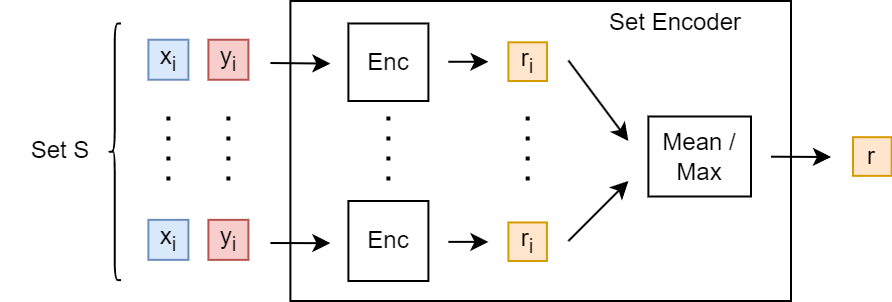

The diagram above was exported from draw.io. Its source (the exported page's mxGraphModel, read from the mxfile embedded in the PNG):
<mxGraphModel dx="541" dy="371" grid="1" gridSize="10" guides="1" tooltips="1" connect="1" arrows="1" fold="1" page="1" pageScale="1" pageWidth="1100" pageHeight="850" math="0" shadow="0">
  <root>
    <mxCell id="0" />
    <mxCell id="1" parent="0" />
    <mxCell id="79" value="" style="rounded=0;whiteSpace=wrap;html=1;" parent="1" vertex="1">
      <mxGeometry x="249.7" y="50" width="250.3" height="150" as="geometry" />
    </mxCell>
    <mxCell id="80" value="&lt;font color=&quot;#000000&quot;&gt;x&lt;sub&gt;i&lt;/sub&gt;&lt;/font&gt;" style="whiteSpace=wrap;html=1;aspect=fixed;fillColor=#dae8fc;strokeColor=#6c8ebf;" parent="1" vertex="1">
      <mxGeometry x="178.7" y="69.37" width="20" height="20" as="geometry" />
    </mxCell>
    <mxCell id="81" value="&lt;font color=&quot;#000000&quot;&gt;y&lt;sub&gt;i&lt;/sub&gt;&lt;/font&gt;" style="whiteSpace=wrap;html=1;aspect=fixed;fillColor=#f8cecc;strokeColor=#b85450;" parent="1" vertex="1">
      <mxGeometry x="208.7" y="69.37" width="20" height="20" as="geometry" />
    </mxCell>
    <mxCell id="82" value="&lt;font color=&quot;#000000&quot;&gt;x&lt;sub&gt;i&lt;/sub&gt;&lt;/font&gt;" style="whiteSpace=wrap;html=1;aspect=fixed;fillColor=#dae8fc;strokeColor=#6c8ebf;" parent="1" vertex="1">
      <mxGeometry x="178.7" y="159.43" width="20" height="20" as="geometry" />
    </mxCell>
    <mxCell id="83" value="&lt;font color=&quot;#000000&quot;&gt;y&lt;sub&gt;i&lt;/sub&gt;&lt;/font&gt;" style="whiteSpace=wrap;html=1;aspect=fixed;fillColor=#f8cecc;strokeColor=#b85450;" parent="1" vertex="1">
      <mxGeometry x="208.7" y="159.43" width="20" height="20" as="geometry" />
    </mxCell>
    <mxCell id="84" value="" style="line;strokeWidth=2;direction=south;html=1;dashed=1;dashPattern=1 4;" parent="1" vertex="1">
      <mxGeometry x="213.7" y="107.75" width="10" height="36" as="geometry" />
    </mxCell>
    <mxCell id="85" value="" style="endArrow=classic;html=1;" parent="1" edge="1">
      <mxGeometry width="50" height="50" relative="1" as="geometry">
        <mxPoint x="239.7" y="81" as="sourcePoint" />
        <mxPoint x="269.7" y="81.29999999999995" as="targetPoint" />
      </mxGeometry>
    </mxCell>
    <mxCell id="86" value="" style="endArrow=classic;html=1;" parent="1" edge="1">
      <mxGeometry width="50" height="50" relative="1" as="geometry">
        <mxPoint x="239.7" y="171" as="sourcePoint" />
        <mxPoint x="269.7" y="171.09000000000015" as="targetPoint" />
      </mxGeometry>
    </mxCell>
    <mxCell id="87" value="" style="endArrow=classic;html=1;" parent="1" edge="1">
      <mxGeometry width="50" height="50" relative="1" as="geometry">
        <mxPoint x="328.7" y="80.38000000000011" as="sourcePoint" />
        <mxPoint x="348.7" y="80.38000000000011" as="targetPoint" />
      </mxGeometry>
    </mxCell>
    <mxCell id="88" value="" style="endArrow=classic;html=1;" parent="1" edge="1">
      <mxGeometry width="50" height="50" relative="1" as="geometry">
        <mxPoint x="328.7" y="170.44000000000005" as="sourcePoint" />
        <mxPoint x="348.7" y="170.44000000000005" as="targetPoint" />
      </mxGeometry>
    </mxCell>
    <mxCell id="89" value="&lt;font color=&quot;#000000&quot;&gt;r&lt;sub&gt;i&lt;/sub&gt;&lt;/font&gt;" style="whiteSpace=wrap;html=1;aspect=fixed;fillColor=#ffe6cc;strokeColor=#d79b00;" parent="1" vertex="1">
      <mxGeometry x="358.7" y="70.66999999999999" width="19.33" height="19.33" as="geometry" />
    </mxCell>
    <mxCell id="90" value="&lt;font color=&quot;#000000&quot;&gt;r&lt;sub&gt;i&lt;/sub&gt;&lt;/font&gt;" style="whiteSpace=wrap;html=1;aspect=fixed;fillColor=#ffe6cc;strokeColor=#d79b00;" parent="1" vertex="1">
      <mxGeometry x="358.7" y="160.73000000000002" width="19.27" height="19.27" as="geometry" />
    </mxCell>
    <mxCell id="91" value="" style="line;strokeWidth=2;direction=south;html=1;dashed=1;dashPattern=1 4;" parent="1" vertex="1">
      <mxGeometry x="293.7" y="107.75" width="10" height="36" as="geometry" />
    </mxCell>
    <mxCell id="92" value="" style="line;strokeWidth=2;direction=south;html=1;dashed=1;dashPattern=1 4;" parent="1" vertex="1">
      <mxGeometry x="363.34" y="107.75000000000003" width="10" height="36" as="geometry" />
    </mxCell>
    <mxCell id="93" value="" style="endArrow=classic;html=1;" parent="1" edge="1">
      <mxGeometry width="50" height="50" relative="1" as="geometry">
        <mxPoint x="388.7" y="79.73000000000002" as="sourcePoint" />
        <mxPoint x="418.7" y="120" as="targetPoint" />
      </mxGeometry>
    </mxCell>
    <mxCell id="94" value="" style="endArrow=classic;html=1;" parent="1" edge="1">
      <mxGeometry width="50" height="50" relative="1" as="geometry">
        <mxPoint x="388.7" y="170" as="sourcePoint" />
        <mxPoint x="418.7" y="140" as="targetPoint" />
      </mxGeometry>
    </mxCell>
    <mxCell id="95" value="Enc" style="rounded=0;whiteSpace=wrap;html=1;" parent="1" vertex="1">
      <mxGeometry x="278.7" y="61.24000000000001" width="40" height="38.76" as="geometry" />
    </mxCell>
    <mxCell id="96" value="Enc" style="rounded=0;whiteSpace=wrap;html=1;" parent="1" vertex="1">
      <mxGeometry x="278.7" y="150" width="40" height="40" as="geometry" />
    </mxCell>
    <mxCell id="97" value="Mean / Max" style="rounded=0;whiteSpace=wrap;html=1;" parent="1" vertex="1">
      <mxGeometry x="428.7" y="107.75" width="51.3" height="40" as="geometry" />
    </mxCell>
    <mxCell id="98" value="Set Encoder" style="text;html=1;strokeColor=none;fillColor=none;align=center;verticalAlign=middle;whiteSpace=wrap;rounded=0;" parent="1" vertex="1">
      <mxGeometry x="405" y="49.99999999999997" width="75" height="22.1" as="geometry" />
    </mxCell>
    <mxCell id="99" value="" style="line;strokeWidth=2;direction=south;html=1;dashed=1;dashPattern=1 4;" parent="1" vertex="1">
      <mxGeometry x="183.7" y="107.75" width="10" height="36" as="geometry" />
    </mxCell>
    <mxCell id="100" value="" style="shape=curlyBracket;whiteSpace=wrap;html=1;rounded=1;labelPosition=left;verticalLabelPosition=middle;align=right;verticalAlign=middle;fontColor=#000000;rotation=0;" parent="1" vertex="1">
      <mxGeometry x="158.7" y="61.24000000000001" width="6.3" height="128.32" as="geometry" />
    </mxCell>
    <mxCell id="101" value="&lt;font style=&quot;font-size: 12px;&quot;&gt;Set S&lt;/font&gt;" style="text;html=1;strokeColor=none;fillColor=none;align=center;verticalAlign=middle;whiteSpace=wrap;rounded=0;fontColor=#000000;" parent="1" vertex="1">
      <mxGeometry x="105.00000000000001" y="110" width="60" height="30" as="geometry" />
    </mxCell>
    <mxCell id="102" value="&lt;font color=&quot;#000000&quot;&gt;r&lt;/font&gt;" style="whiteSpace=wrap;html=1;aspect=fixed;fillColor=#ffe6cc;strokeColor=#d79b00;" parent="1" vertex="1">
      <mxGeometry x="531" y="118.08999999999995" width="19.33" height="19.33" as="geometry" />
    </mxCell>
    <mxCell id="103" value="" style="endArrow=classic;html=1;exitX=1;exitY=0.5;exitDx=0;exitDy=0;" parent="1" edge="1">
      <mxGeometry width="50" height="50" relative="1" as="geometry">
        <mxPoint x="490.0000000000001" y="127.84999999999994" as="sourcePoint" />
        <mxPoint x="520" y="128" as="targetPoint" />
      </mxGeometry>
    </mxCell>
  </root>
</mxGraphModel>